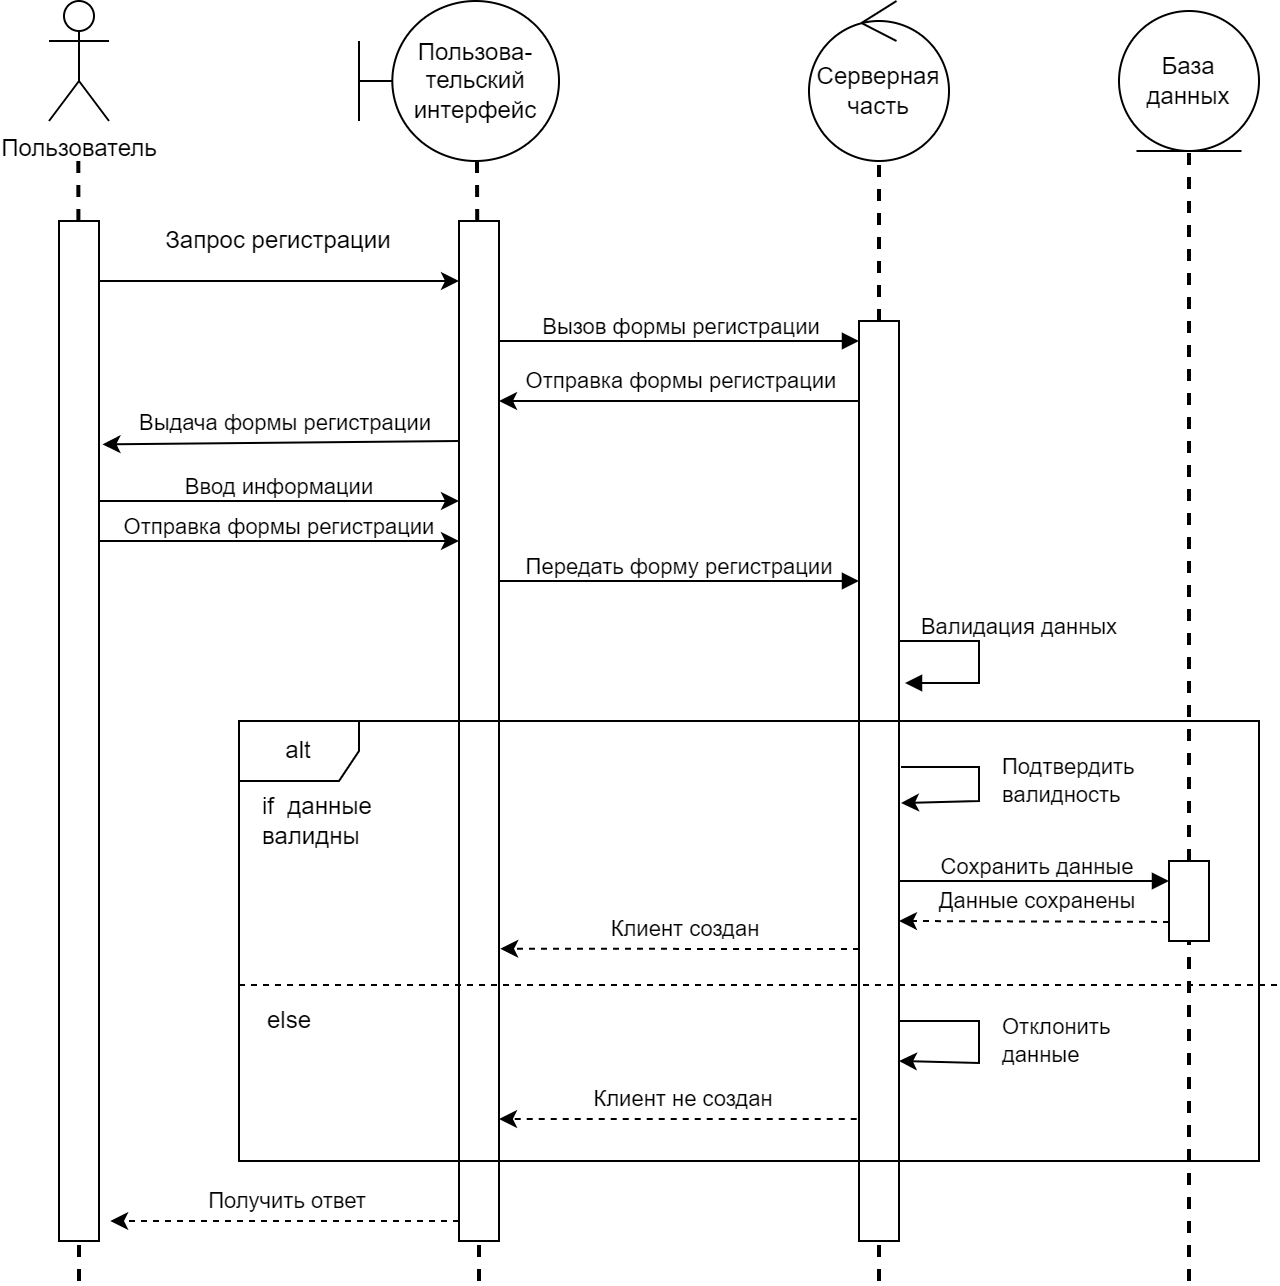

The diagram above was exported from draw.io. Its source (the exported page's mxGraphModel, read from the mxfile embedded in the PNG):
<mxGraphModel dx="2061" dy="794" grid="1" gridSize="10" guides="1" tooltips="1" connect="1" arrows="1" fold="1" page="1" pageScale="1" pageWidth="827" pageHeight="1169" math="0" shadow="0">
  <root>
    <mxCell id="0" />
    <mxCell id="1" parent="0" />
    <mxCell id="GgT9fDXqA0Cxmzo699EA-2" value="Пользователь" style="shape=umlActor;verticalLabelPosition=bottom;verticalAlign=top;html=1;outlineConnect=0;" parent="1" vertex="1">
      <mxGeometry x="-735" y="10" width="30" height="60" as="geometry" />
    </mxCell>
    <mxCell id="GgT9fDXqA0Cxmzo699EA-5" value="Запрос регистрации" style="text;html=1;strokeColor=none;fillColor=none;align=center;verticalAlign=middle;whiteSpace=wrap;rounded=0;" parent="1" vertex="1">
      <mxGeometry x="-710" y="110" width="180" height="40" as="geometry" />
    </mxCell>
    <mxCell id="Dryz8J-gVgUKQ2lueqJI-1" value="Пользова-&lt;br&gt;тельский интерфейс" style="shape=umlBoundary;whiteSpace=wrap;html=1;" parent="1" vertex="1">
      <mxGeometry x="-580" y="10" width="100" height="80" as="geometry" />
    </mxCell>
    <mxCell id="Dryz8J-gVgUKQ2lueqJI-2" value="База данных" style="ellipse;shape=umlEntity;whiteSpace=wrap;html=1;" parent="1" vertex="1">
      <mxGeometry x="-200" y="15" width="70" height="70" as="geometry" />
    </mxCell>
    <mxCell id="80jDLiHwljJUnVOSaJOS-2" value="" style="endArrow=none;dashed=1;html=1;strokeWidth=2;rounded=0;startArrow=none;" parent="1" source="80jDLiHwljJUnVOSaJOS-10" edge="1">
      <mxGeometry width="50" height="50" relative="1" as="geometry">
        <mxPoint x="-520.6600000000001" y="1170" as="sourcePoint" />
        <mxPoint x="-521" y="90" as="targetPoint" />
      </mxGeometry>
    </mxCell>
    <mxCell id="80jDLiHwljJUnVOSaJOS-3" value="" style="endArrow=none;dashed=1;html=1;strokeWidth=2;rounded=0;startArrow=none;" parent="1" source="80jDLiHwljJUnVOSaJOS-12" target="Dryz8J-gVgUKQ2lueqJI-2" edge="1">
      <mxGeometry width="50" height="50" relative="1" as="geometry">
        <mxPoint x="-10.159999999999968" y="1170" as="sourcePoint" />
        <mxPoint x="-10.5" y="89.99999999999989" as="targetPoint" />
      </mxGeometry>
    </mxCell>
    <mxCell id="80jDLiHwljJUnVOSaJOS-4" value="" style="endArrow=none;dashed=1;html=1;strokeWidth=2;rounded=0;startArrow=none;" parent="1" source="80jDLiHwljJUnVOSaJOS-5" edge="1">
      <mxGeometry width="50" height="50" relative="1" as="geometry">
        <mxPoint x="-720" y="1170" as="sourcePoint" />
        <mxPoint x="-720.3399999999997" y="90.00000000000011" as="targetPoint" />
      </mxGeometry>
    </mxCell>
    <mxCell id="80jDLiHwljJUnVOSaJOS-7" value="" style="endArrow=classic;endFill=1;html=1;edgeStyle=orthogonalEdgeStyle;align=left;verticalAlign=top;rounded=0;" parent="1" source="80jDLiHwljJUnVOSaJOS-5" target="80jDLiHwljJUnVOSaJOS-10" edge="1">
      <mxGeometry x="-1" relative="1" as="geometry">
        <mxPoint x="-710" y="170" as="sourcePoint" />
        <mxPoint x="-540" y="190" as="targetPoint" />
        <Array as="points">
          <mxPoint x="-620" y="150" />
          <mxPoint x="-620" y="150" />
        </Array>
      </mxGeometry>
    </mxCell>
    <mxCell id="80jDLiHwljJUnVOSaJOS-39" style="edgeStyle=orthogonalEdgeStyle;rounded=0;orthogonalLoop=1;jettySize=auto;html=1;" parent="1" edge="1">
      <mxGeometry relative="1" as="geometry">
        <mxPoint x="190" y="670" as="targetPoint" />
      </mxGeometry>
    </mxCell>
    <mxCell id="mZSnBwAnfPJ0Uy06w7GG-2" value="Вызов формы регистрации" style="endArrow=block;endFill=1;html=1;edgeStyle=orthogonalEdgeStyle;align=center;verticalAlign=top;rounded=0;" parent="1" source="80jDLiHwljJUnVOSaJOS-10" edge="1">
      <mxGeometry x="0.0169" y="20" relative="1" as="geometry">
        <mxPoint x="-520" y="200" as="sourcePoint" />
        <mxPoint x="-330" y="180" as="targetPoint" />
        <Array as="points">
          <mxPoint x="-410" y="180" />
          <mxPoint x="-410" y="180" />
        </Array>
        <mxPoint as="offset" />
      </mxGeometry>
    </mxCell>
    <mxCell id="mZSnBwAnfPJ0Uy06w7GG-17" value="" style="endArrow=none;dashed=1;html=1;strokeWidth=2;rounded=0;startArrow=none;" parent="1" source="mZSnBwAnfPJ0Uy06w7GG-21" target="8Y3LxIUDOonehGjc2qs5-1" edge="1">
      <mxGeometry width="50" height="50" relative="1" as="geometry">
        <mxPoint x="-264.1600000000001" y="1170" as="sourcePoint" />
        <mxPoint x="-264" y="90" as="targetPoint" />
      </mxGeometry>
    </mxCell>
    <mxCell id="80jDLiHwljJUnVOSaJOS-5" value="" style="rounded=0;whiteSpace=wrap;html=1;" parent="1" vertex="1">
      <mxGeometry x="-730" y="120" width="20" height="510" as="geometry" />
    </mxCell>
    <mxCell id="mZSnBwAnfPJ0Uy06w7GG-19" value="" style="endArrow=none;dashed=1;html=1;strokeWidth=2;rounded=0;startArrow=none;" parent="1" target="80jDLiHwljJUnVOSaJOS-5" edge="1">
      <mxGeometry width="50" height="50" relative="1" as="geometry">
        <mxPoint x="-720" y="650" as="sourcePoint" />
        <mxPoint x="-720.3399999999997" y="90.00000000000011" as="targetPoint" />
      </mxGeometry>
    </mxCell>
    <mxCell id="80jDLiHwljJUnVOSaJOS-10" value="" style="rounded=0;whiteSpace=wrap;html=1;" parent="1" vertex="1">
      <mxGeometry x="-530" y="120" width="20" height="510" as="geometry" />
    </mxCell>
    <mxCell id="mZSnBwAnfPJ0Uy06w7GG-21" value="" style="rounded=0;whiteSpace=wrap;html=1;" parent="1" vertex="1">
      <mxGeometry x="-330" y="170" width="20" height="460" as="geometry" />
    </mxCell>
    <mxCell id="mZSnBwAnfPJ0Uy06w7GG-22" value="" style="endArrow=none;dashed=1;html=1;strokeWidth=2;rounded=0;startArrow=none;" parent="1" target="mZSnBwAnfPJ0Uy06w7GG-21" edge="1">
      <mxGeometry width="50" height="50" relative="1" as="geometry">
        <mxPoint x="-320" y="650" as="sourcePoint" />
        <mxPoint x="-264.0500000000002" y="690" as="targetPoint" />
      </mxGeometry>
    </mxCell>
    <mxCell id="80jDLiHwljJUnVOSaJOS-12" value="" style="rounded=0;whiteSpace=wrap;html=1;" parent="1" vertex="1">
      <mxGeometry x="-175" y="440" width="20" height="40" as="geometry" />
    </mxCell>
    <mxCell id="mZSnBwAnfPJ0Uy06w7GG-23" value="" style="endArrow=none;dashed=1;html=1;strokeWidth=2;rounded=0;startArrow=none;" parent="1" target="80jDLiHwljJUnVOSaJOS-12" edge="1">
      <mxGeometry width="50" height="50" relative="1" as="geometry">
        <mxPoint x="-165" y="650" as="sourcePoint" />
        <mxPoint x="-10.5" y="89.99999999999989" as="targetPoint" />
      </mxGeometry>
    </mxCell>
    <mxCell id="8Y3LxIUDOonehGjc2qs5-1" value="Серверная часть" style="ellipse;shape=umlControl;whiteSpace=wrap;html=1;" parent="1" vertex="1">
      <mxGeometry x="-355" y="10" width="70" height="80" as="geometry" />
    </mxCell>
    <mxCell id="2JbgoP7T0dCr4Jy_Mh9x-1" value="Отправка формы регистрации" style="rounded=0;orthogonalLoop=1;jettySize=auto;html=1;" parent="1" edge="1">
      <mxGeometry x="-0.0196" y="-10" relative="1" as="geometry">
        <mxPoint x="-330" y="210" as="sourcePoint" />
        <mxPoint x="-510" y="210" as="targetPoint" />
        <mxPoint as="offset" />
      </mxGeometry>
    </mxCell>
    <mxCell id="2JbgoP7T0dCr4Jy_Mh9x-2" value="Выдача формы регистрации" style="rounded=0;orthogonalLoop=1;jettySize=auto;html=1;entryX=1.087;entryY=0.219;entryDx=0;entryDy=0;entryPerimeter=0;" parent="1" target="80jDLiHwljJUnVOSaJOS-5" edge="1">
      <mxGeometry x="-0.016" y="-10" relative="1" as="geometry">
        <mxPoint x="-530" y="230" as="sourcePoint" />
        <mxPoint x="-500" y="220" as="targetPoint" />
        <mxPoint as="offset" />
      </mxGeometry>
    </mxCell>
    <mxCell id="2JbgoP7T0dCr4Jy_Mh9x-4" value="Ввод информации" style="endArrow=classic;endFill=1;html=1;edgeStyle=orthogonalEdgeStyle;align=center;verticalAlign=top;rounded=0;" parent="1" edge="1">
      <mxGeometry y="20" relative="1" as="geometry">
        <mxPoint x="-710" y="260" as="sourcePoint" />
        <mxPoint x="-530" y="260" as="targetPoint" />
        <Array as="points">
          <mxPoint x="-620" y="260" />
          <mxPoint x="-620" y="260" />
        </Array>
        <mxPoint as="offset" />
      </mxGeometry>
    </mxCell>
    <mxCell id="2JbgoP7T0dCr4Jy_Mh9x-5" value="Отправка формы регистрации" style="endArrow=classic;endFill=1;html=1;edgeStyle=orthogonalEdgeStyle;align=center;verticalAlign=top;rounded=0;" parent="1" edge="1">
      <mxGeometry y="20" relative="1" as="geometry">
        <mxPoint x="-710" y="280" as="sourcePoint" />
        <mxPoint x="-530" y="280" as="targetPoint" />
        <Array as="points">
          <mxPoint x="-620" y="280" />
          <mxPoint x="-620" y="280" />
        </Array>
        <mxPoint as="offset" />
      </mxGeometry>
    </mxCell>
    <mxCell id="2JbgoP7T0dCr4Jy_Mh9x-7" value="Передать форму регистрации" style="endArrow=block;endFill=1;html=1;edgeStyle=orthogonalEdgeStyle;align=center;verticalAlign=top;rounded=0;" parent="1" edge="1">
      <mxGeometry x="0.0065" y="20" relative="1" as="geometry">
        <mxPoint x="-510" y="300" as="sourcePoint" />
        <mxPoint x="-330" y="300" as="targetPoint" />
        <Array as="points">
          <mxPoint x="-410" y="300" />
          <mxPoint x="-410" y="300" />
        </Array>
        <mxPoint as="offset" />
      </mxGeometry>
    </mxCell>
    <mxCell id="2JbgoP7T0dCr4Jy_Mh9x-9" value="Валидация данных" style="endArrow=block;endFill=1;html=1;edgeStyle=orthogonalEdgeStyle;align=center;verticalAlign=top;rounded=0;" parent="1" edge="1">
      <mxGeometry x="-0.1833" y="28" relative="1" as="geometry">
        <mxPoint x="-310" y="330" as="sourcePoint" />
        <mxPoint x="-307" y="351" as="targetPoint" />
        <Array as="points">
          <mxPoint x="-270" y="330" />
          <mxPoint x="-270" y="351" />
        </Array>
        <mxPoint x="-8" y="-20" as="offset" />
      </mxGeometry>
    </mxCell>
    <mxCell id="2JbgoP7T0dCr4Jy_Mh9x-10" value="Подтвердить&lt;br&gt;валидность" style="rounded=0;orthogonalLoop=1;jettySize=auto;html=1;align=left;" parent="1" edge="1">
      <mxGeometry x="-0.0274" y="10" relative="1" as="geometry">
        <mxPoint x="-309" y="393" as="sourcePoint" />
        <mxPoint x="-309" y="411" as="targetPoint" />
        <mxPoint as="offset" />
        <Array as="points">
          <mxPoint x="-270" y="393" />
          <mxPoint x="-270" y="410" />
        </Array>
      </mxGeometry>
    </mxCell>
    <mxCell id="2JbgoP7T0dCr4Jy_Mh9x-11" value="Отклонить&lt;br&gt;данные" style="rounded=0;orthogonalLoop=1;jettySize=auto;html=1;align=left;" parent="1" edge="1">
      <mxGeometry x="-0.01" y="10" relative="1" as="geometry">
        <mxPoint x="-310" y="520" as="sourcePoint" />
        <mxPoint x="-310" y="540" as="targetPoint" />
        <mxPoint as="offset" />
        <Array as="points">
          <mxPoint x="-270" y="520" />
          <mxPoint x="-270" y="541" />
        </Array>
      </mxGeometry>
    </mxCell>
    <mxCell id="2JbgoP7T0dCr4Jy_Mh9x-12" value="Клиент создан" style="rounded=0;orthogonalLoop=1;jettySize=auto;html=1;dashed=1;entryX=1.03;entryY=0.688;entryDx=0;entryDy=0;entryPerimeter=0;" parent="1" edge="1">
      <mxGeometry x="-0.0242" y="-10" relative="1" as="geometry">
        <mxPoint x="-330" y="484" as="sourcePoint" />
        <mxPoint x="-509.4000000000001" y="483.88" as="targetPoint" />
        <mxPoint as="offset" />
      </mxGeometry>
    </mxCell>
    <mxCell id="2JbgoP7T0dCr4Jy_Mh9x-14" value="Клиент не создан" style="rounded=0;orthogonalLoop=1;jettySize=auto;html=1;dashed=1;exitX=-0.057;exitY=0.94;exitDx=0;exitDy=0;exitPerimeter=0;" parent="1" edge="1">
      <mxGeometry x="-0.0179" y="-10" relative="1" as="geometry">
        <mxPoint x="-331.1399999999999" y="569" as="sourcePoint" />
        <mxPoint x="-510" y="569" as="targetPoint" />
        <mxPoint as="offset" />
      </mxGeometry>
    </mxCell>
    <mxCell id="2JbgoP7T0dCr4Jy_Mh9x-15" value="Сохранить данные" style="endArrow=block;endFill=1;html=1;align=center;verticalAlign=top;rounded=0;" parent="1" edge="1">
      <mxGeometry x="0.0065" y="20" relative="1" as="geometry">
        <mxPoint x="-310" y="450" as="sourcePoint" />
        <mxPoint x="-175" y="450" as="targetPoint" />
        <mxPoint as="offset" />
      </mxGeometry>
    </mxCell>
    <mxCell id="2JbgoP7T0dCr4Jy_Mh9x-17" value="&amp;nbsp; &amp;nbsp;if&amp;nbsp; данные&lt;br&gt;&amp;nbsp; &amp;nbsp;валидны" style="text;html=1;align=left;verticalAlign=middle;resizable=0;points=[];autosize=1;strokeColor=none;fillColor=none;" parent="1" vertex="1">
      <mxGeometry x="-640" y="400" width="90" height="40" as="geometry" />
    </mxCell>
    <mxCell id="2JbgoP7T0dCr4Jy_Mh9x-18" value="else" style="text;html=1;align=center;verticalAlign=middle;resizable=0;points=[];autosize=1;strokeColor=none;fillColor=none;" parent="1" vertex="1">
      <mxGeometry x="-640" y="505" width="50" height="30" as="geometry" />
    </mxCell>
    <mxCell id="2JbgoP7T0dCr4Jy_Mh9x-19" value="" style="line;strokeWidth=1;fillColor=none;align=left;verticalAlign=middle;spacingTop=-1;spacingLeft=3;spacingRight=3;rotatable=0;labelPosition=right;points=[];portConstraint=eastwest;strokeColor=inherit;dashed=1;" parent="1" vertex="1">
      <mxGeometry x="-640" y="498" width="520" height="8" as="geometry" />
    </mxCell>
    <mxCell id="2JbgoP7T0dCr4Jy_Mh9x-16" value="alt" style="shape=umlFrame;whiteSpace=wrap;html=1;pointerEvents=0;" parent="1" vertex="1">
      <mxGeometry x="-640" y="370" width="510" height="220" as="geometry" />
    </mxCell>
    <mxCell id="2JbgoP7T0dCr4Jy_Mh9x-23" value="Получить ответ" style="rounded=0;orthogonalLoop=1;jettySize=auto;html=1;dashed=1;" parent="1" edge="1">
      <mxGeometry x="-0.0179" y="-10" relative="1" as="geometry">
        <mxPoint x="-530" y="620" as="sourcePoint" />
        <mxPoint x="-704.4300000000001" y="620" as="targetPoint" />
        <mxPoint as="offset" />
      </mxGeometry>
    </mxCell>
    <mxCell id="2JbgoP7T0dCr4Jy_Mh9x-25" value="" style="endArrow=none;dashed=1;html=1;strokeWidth=2;rounded=0;startArrow=none;" parent="1" edge="1">
      <mxGeometry width="50" height="50" relative="1" as="geometry">
        <mxPoint x="-520" y="650" as="sourcePoint" />
        <mxPoint x="-520" y="630" as="targetPoint" />
      </mxGeometry>
    </mxCell>
    <mxCell id="vGmY_wO2srwG5WN10yai-1" value="Данные сохранены" style="rounded=0;orthogonalLoop=1;jettySize=auto;html=1;dashed=1;" edge="1" parent="1">
      <mxGeometry x="-0.0365" y="-10" relative="1" as="geometry">
        <mxPoint x="-175" y="470.46" as="sourcePoint" />
        <mxPoint x="-310" y="470" as="targetPoint" />
        <mxPoint as="offset" />
      </mxGeometry>
    </mxCell>
  </root>
</mxGraphModel>